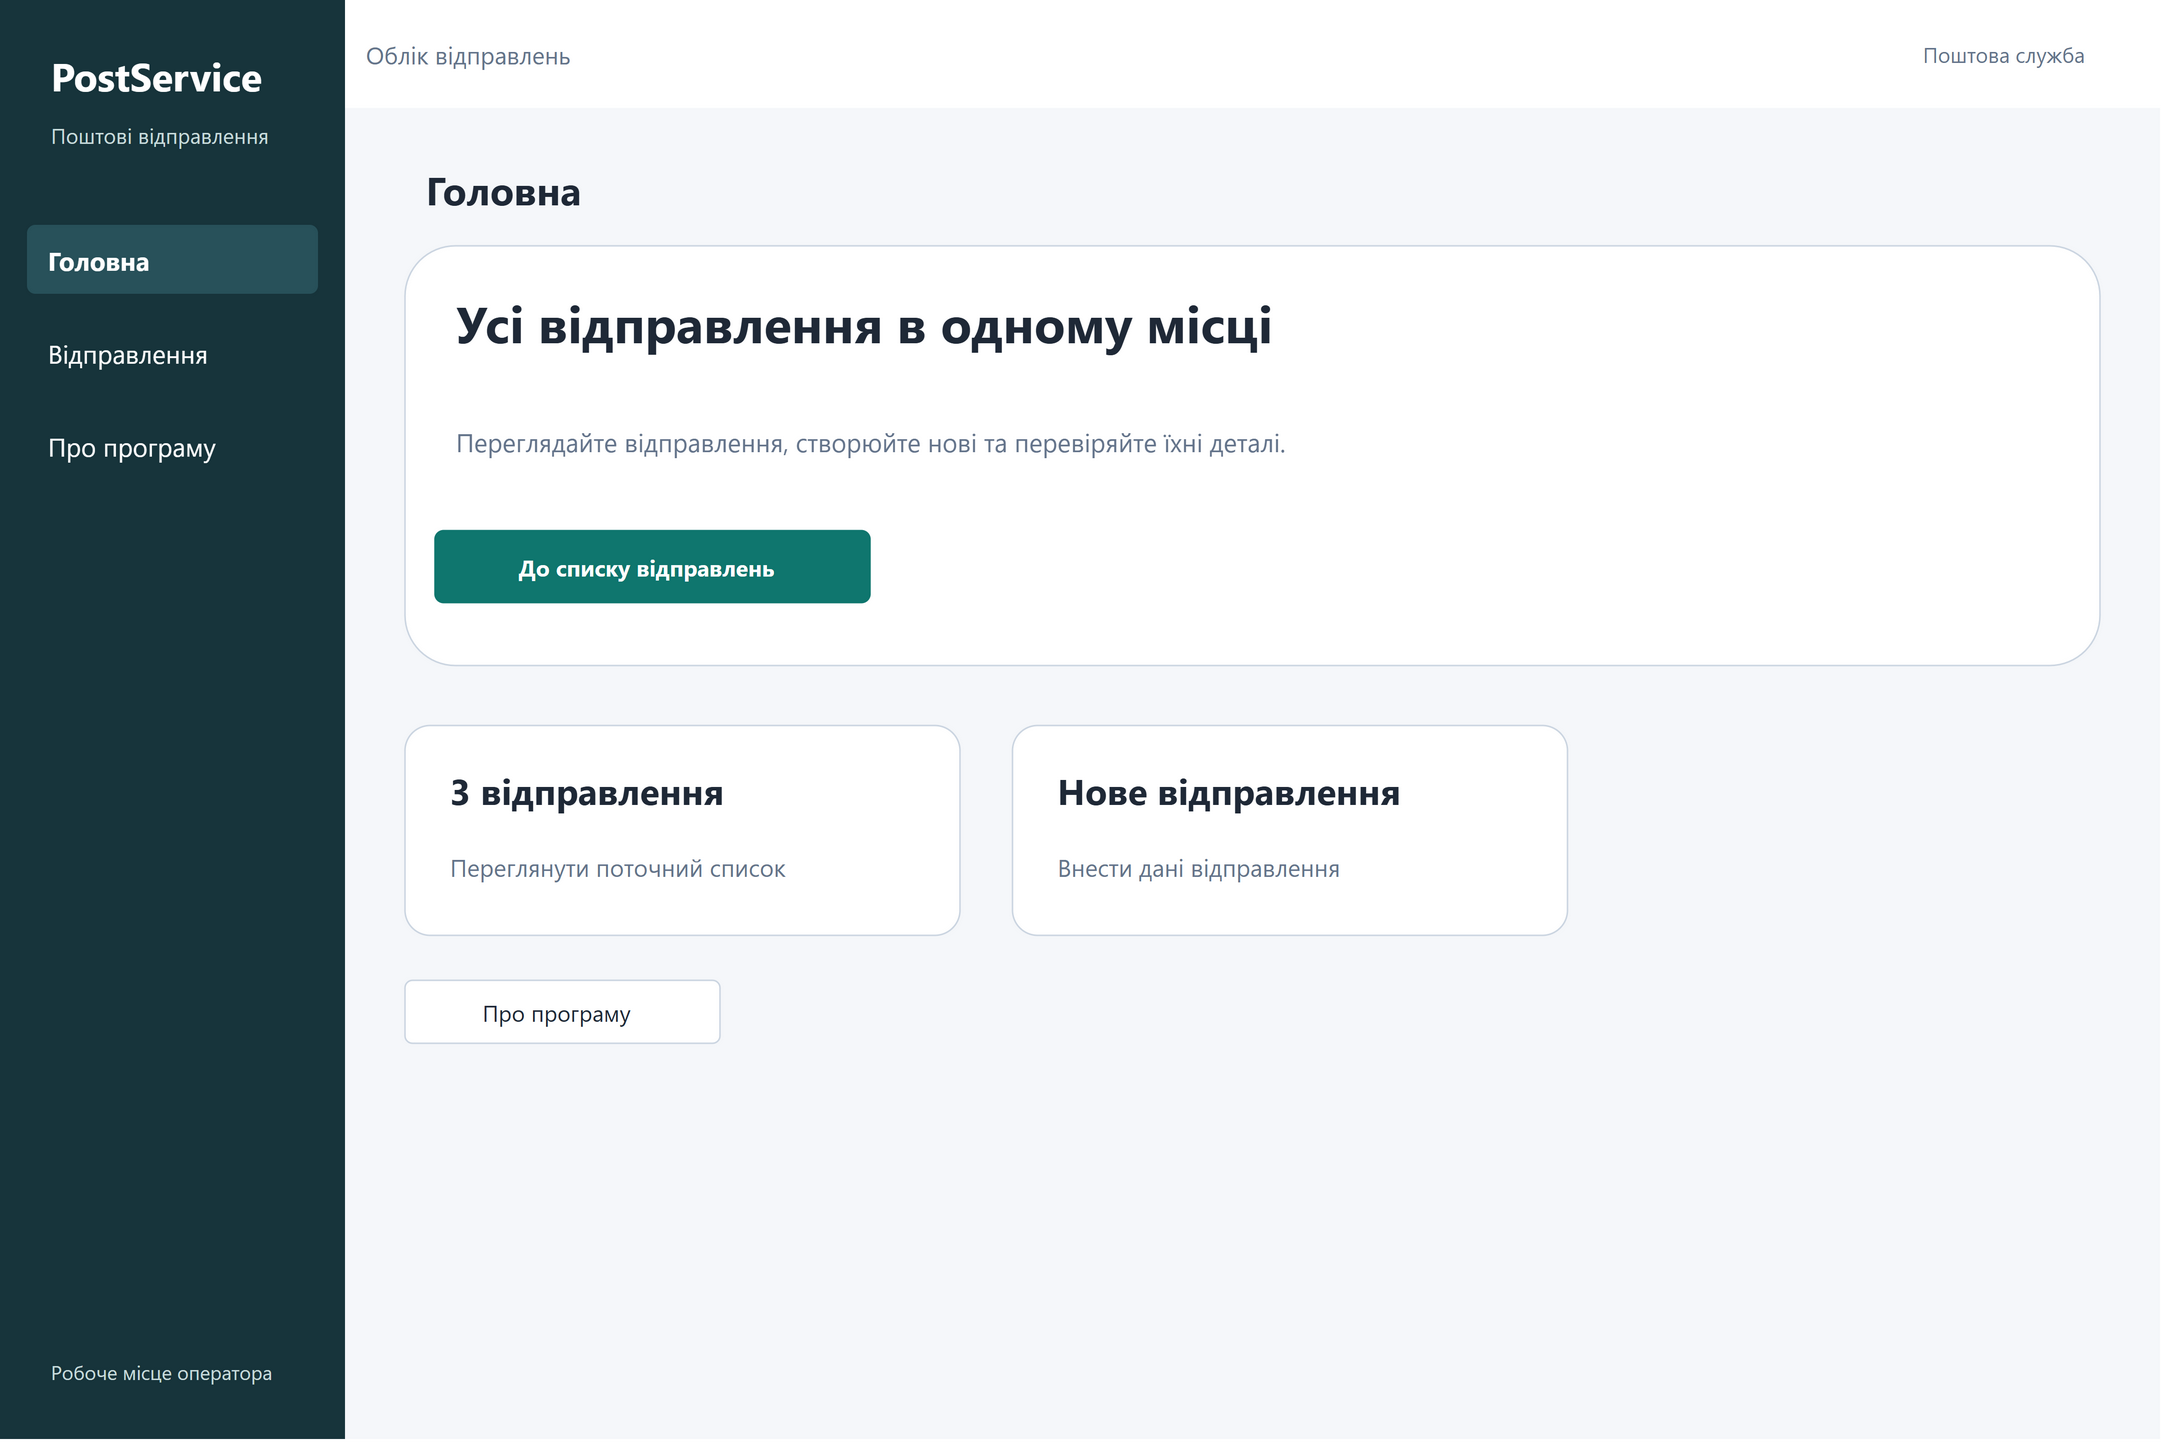

The diagram above was exported from draw.io. Its source (the exported page's mxGraphModel, read from the mxfile embedded in the PNG):
<mxGraphModel dx="1440" dy="960" grid="0" gridSize="10" guides="1" tooltips="1" connect="1" arrows="1" fold="1" page="1" pageScale="1" pageWidth="1440" pageHeight="960" math="0" shadow="0" background="#FFFFFF">
  <root>
    <mxCell id="0" />
    <mxCell id="1" parent="0" />
    <mxCell id="web-home-c2" value="" vertex="1" parent="1" style="rounded=0;arcSize=12;whiteSpace=wrap;html=0;fillColor=#F5F7FA;strokeColor=none;fontFamily=Segoe UI;fontSize=16;fontColor=#1F2937;fontStyle=0;align=left;verticalAlign=middle;spacingLeft=12;spacingRight=8;spacingTop=2;spacingBottom=2;">
      <mxGeometry x="0" y="0" width="1440" height="960" as="geometry" />
    </mxCell>
    <mxCell id="web-home-c3" value="" vertex="1" parent="1" style="rounded=0;arcSize=12;whiteSpace=wrap;html=0;fillColor=#17343B;strokeColor=none;fontFamily=Segoe UI;fontSize=16;fontColor=#1F2937;fontStyle=0;align=left;verticalAlign=middle;spacingLeft=12;spacingRight=8;spacingTop=2;spacingBottom=2;">
      <mxGeometry x="0" y="0" width="230" height="960" as="geometry" />
    </mxCell>
    <object id="web-home-c4" label="PostService" link="data:page/id,web-home">
      <mxCell vertex="1" parent="1" style="rounded=0;arcSize=12;whiteSpace=wrap;html=0;fillColor=none;strokeColor=none;fontFamily=Segoe UI;fontSize=26;fontColor=#FFFFFF;fontStyle=1;align=left;verticalAlign=middle;spacingLeft=12;spacingRight=8;spacingTop=2;spacingBottom=2;">
        <mxGeometry x="20" y="30" width="190" height="40" as="geometry" />
      </mxCell>
    </object>
    <mxCell id="web-home-c5" value="Поштові відправлення" vertex="1" parent="1" style="rounded=0;arcSize=12;whiteSpace=wrap;html=0;fillColor=none;strokeColor=none;fontFamily=Segoe UI;fontSize=14;fontColor=#C8DCDC;fontStyle=0;align=left;verticalAlign=middle;spacingLeft=12;spacingRight=8;spacingTop=2;spacingBottom=2;">
      <mxGeometry x="20" y="72" width="190" height="36" as="geometry" />
    </mxCell>
    <object id="web-home-c6" label="Головна" link="data:page/id,web-home">
      <mxCell vertex="1" parent="1" style="rounded=1;arcSize=12;whiteSpace=wrap;html=0;fillColor=#28515A;strokeColor=none;fontFamily=Segoe UI;fontSize=17;fontColor=#FFFFFF;fontStyle=1;align=left;verticalAlign=middle;spacingLeft=12;spacingRight=8;spacingTop=2;spacingBottom=2;">
        <mxGeometry x="18" y="150" width="194" height="46" as="geometry" />
      </mxCell>
    </object>
    <object id="web-home-c7" label="Відправлення" link="data:page/id,web-list">
      <mxCell vertex="1" parent="1" style="rounded=1;arcSize=12;whiteSpace=wrap;html=0;fillColor=none;strokeColor=none;fontFamily=Segoe UI;fontSize=17;fontColor=#FFFFFF;fontStyle=0;align=left;verticalAlign=middle;spacingLeft=12;spacingRight=8;spacingTop=2;spacingBottom=2;">
        <mxGeometry x="18" y="212" width="194" height="46" as="geometry" />
      </mxCell>
    </object>
    <object id="web-home-c8" label="Про програму" link="data:page/id,web-about">
      <mxCell vertex="1" parent="1" style="rounded=1;arcSize=12;whiteSpace=wrap;html=0;fillColor=none;strokeColor=none;fontFamily=Segoe UI;fontSize=17;fontColor=#FFFFFF;fontStyle=0;align=left;verticalAlign=middle;spacingLeft=12;spacingRight=8;spacingTop=2;spacingBottom=2;">
        <mxGeometry x="18" y="274" width="194" height="46" as="geometry" />
      </mxCell>
    </object>
    <mxCell id="web-home-c9" value="Робоче місце оператора" vertex="1" parent="1" style="rounded=0;arcSize=12;whiteSpace=wrap;html=0;fillColor=none;strokeColor=none;fontFamily=Segoe UI;fontSize=13;fontColor=#C8DCDC;fontStyle=0;align=left;verticalAlign=middle;spacingLeft=12;spacingRight=8;spacingTop=2;spacingBottom=2;">
      <mxGeometry x="20" y="895" width="190" height="40" as="geometry" />
    </mxCell>
    <mxCell id="web-home-c10" value="Облік відправлень" vertex="1" parent="1" style="rounded=0;arcSize=12;whiteSpace=wrap;html=0;fillColor=#FFFFFF;strokeColor=none;fontFamily=Segoe UI;fontSize=16;fontColor=#64748B;fontStyle=0;align=left;verticalAlign=middle;spacingLeft=12;spacingRight=8;spacingTop=2;spacingBottom=2;">
      <mxGeometry x="230" y="0" width="1210" height="72" as="geometry" />
    </mxCell>
    <mxCell id="web-home-c11" value="Поштова служба" vertex="1" parent="1" style="rounded=0;arcSize=12;whiteSpace=wrap;html=0;fillColor=none;strokeColor=none;fontFamily=Segoe UI;fontSize=14;fontColor=#64748B;fontStyle=0;align=right;verticalAlign=middle;spacingLeft=0;spacingRight=8;spacingTop=2;spacingBottom=2;">
      <mxGeometry x="1200" y="18" width="200" height="36" as="geometry" />
    </mxCell>
    <mxCell id="web-home-c12" value="Головна" vertex="1" parent="1" style="rounded=0;arcSize=12;whiteSpace=wrap;html=0;fillColor=none;strokeColor=none;fontFamily=Segoe UI;fontSize=26;fontColor=#1F2937;fontStyle=1;align=left;verticalAlign=middle;spacingLeft=12;spacingRight=8;spacingTop=2;spacingBottom=2;">
      <mxGeometry x="270" y="104" width="1130" height="44" as="geometry" />
    </mxCell>
    <mxCell id="web-home-c13" value="" vertex="1" parent="1" style="rounded=1;arcSize=12;whiteSpace=wrap;html=0;fillColor=#FFFFFF;strokeColor=#CBD5E1;fontFamily=Segoe UI;fontSize=16;fontColor=#1F2937;fontStyle=0;align=left;verticalAlign=middle;spacingLeft=12;spacingRight=8;spacingTop=2;spacingBottom=2;">
      <mxGeometry x="270" y="164" width="1130" height="280" as="geometry" />
    </mxCell>
    <mxCell id="web-home-c14" value="Усі відправлення в одному місці" vertex="1" parent="1" style="rounded=0;arcSize=12;whiteSpace=wrap;html=0;fillColor=none;strokeColor=none;fontFamily=Segoe UI;fontSize=34;fontColor=#1F2937;fontStyle=1;align=left;verticalAlign=middle;spacingLeft=12;spacingRight=8;spacingTop=2;spacingBottom=2;">
      <mxGeometry x="290" y="188" width="1090" height="54" as="geometry" />
    </mxCell>
    <mxCell id="web-home-c15" value="Переглядайте відправлення, створюйте нові та перевіряйте їхні деталі." vertex="1" parent="1" style="rounded=0;arcSize=12;whiteSpace=wrap;html=0;fillColor=none;strokeColor=none;fontFamily=Segoe UI;fontSize=17;fontColor=#64748B;fontStyle=0;align=left;verticalAlign=middle;spacingLeft=12;spacingRight=8;spacingTop=2;spacingBottom=2;">
      <mxGeometry x="290" y="259" width="1090" height="70" as="geometry" />
    </mxCell>
    <object id="web-home-c16" label="До списку відправлень" link="data:page/id,web-list">
      <mxCell vertex="1" parent="1" style="rounded=1;arcSize=12;whiteSpace=wrap;html=0;fillColor=#0F766E;strokeColor=#0F766E;fontFamily=Segoe UI;fontSize=15;fontColor=#FFFFFF;fontStyle=1;align=center;verticalAlign=middle;spacingLeft=0;spacingRight=8;spacingTop=2;spacingBottom=2;">
        <mxGeometry x="290" y="354" width="290" height="48" as="geometry" />
      </mxCell>
    </object>
    <object id="web-home-c17" label="" link="data:page/id,web-list">
      <mxCell vertex="1" parent="1" style="rounded=1;arcSize=12;whiteSpace=wrap;html=0;fillColor=#FFFFFF;strokeColor=#CBD5E1;fontFamily=Segoe UI;fontSize=16;fontColor=#1F2937;fontStyle=0;align=left;verticalAlign=middle;spacingLeft=12;spacingRight=8;spacingTop=2;spacingBottom=2;">
        <mxGeometry x="270" y="484" width="370" height="140" as="geometry" />
      </mxCell>
    </object>
    <mxCell id="web-home-c18" value="3 відправлення" vertex="1" parent="1" style="rounded=0;arcSize=12;whiteSpace=wrap;html=0;fillColor=none;strokeColor=none;fontFamily=Segoe UI;fontSize=24;fontColor=#1F2937;fontStyle=1;align=left;verticalAlign=middle;spacingLeft=12;spacingRight=8;spacingTop=2;spacingBottom=2;">
      <mxGeometry x="286" y="504" width="338" height="45" as="geometry" />
    </mxCell>
    <mxCell id="web-home-c19" value="Переглянути поточний список" vertex="1" parent="1" style="rounded=0;arcSize=12;whiteSpace=wrap;html=0;fillColor=none;strokeColor=none;fontFamily=Segoe UI;fontSize=16;fontColor=#64748B;fontStyle=0;align=left;verticalAlign=middle;spacingLeft=12;spacingRight=8;spacingTop=2;spacingBottom=2;">
      <mxGeometry x="286" y="558" width="338" height="40" as="geometry" />
    </mxCell>
    <object id="web-home-c20" label="" link="data:page/id,web-new">
      <mxCell vertex="1" parent="1" style="rounded=1;arcSize=12;whiteSpace=wrap;html=0;fillColor=#FFFFFF;strokeColor=#CBD5E1;fontFamily=Segoe UI;fontSize=16;fontColor=#1F2937;fontStyle=0;align=left;verticalAlign=middle;spacingLeft=12;spacingRight=8;spacingTop=2;spacingBottom=2;">
        <mxGeometry x="675" y="484" width="370" height="140" as="geometry" />
      </mxCell>
    </object>
    <mxCell id="web-home-c21" value="Нове відправлення" vertex="1" parent="1" style="rounded=0;arcSize=12;whiteSpace=wrap;html=0;fillColor=none;strokeColor=none;fontFamily=Segoe UI;fontSize=24;fontColor=#1F2937;fontStyle=1;align=left;verticalAlign=middle;spacingLeft=12;spacingRight=8;spacingTop=2;spacingBottom=2;">
      <mxGeometry x="691" y="504" width="338" height="45" as="geometry" />
    </mxCell>
    <mxCell id="web-home-c22" value="Внести дані відправлення" vertex="1" parent="1" style="rounded=0;arcSize=12;whiteSpace=wrap;html=0;fillColor=none;strokeColor=none;fontFamily=Segoe UI;fontSize=16;fontColor=#64748B;fontStyle=0;align=left;verticalAlign=middle;spacingLeft=12;spacingRight=8;spacingTop=2;spacingBottom=2;">
      <mxGeometry x="691" y="558" width="338" height="40" as="geometry" />
    </mxCell>
    <object id="web-home-c23" label="Про програму" link="data:page/id,web-about">
      <mxCell vertex="1" parent="1" style="rounded=1;arcSize=12;whiteSpace=wrap;html=0;fillColor=#FFFFFF;strokeColor=#CBD5E1;fontFamily=Segoe UI;fontSize=15;fontColor=#1F2937;fontStyle=0;align=center;verticalAlign=middle;spacingLeft=0;spacingRight=8;spacingTop=2;spacingBottom=2;">
        <mxGeometry x="270" y="654" width="210" height="42" as="geometry" />
      </mxCell>
    </object>
  </root>
</mxGraphModel>